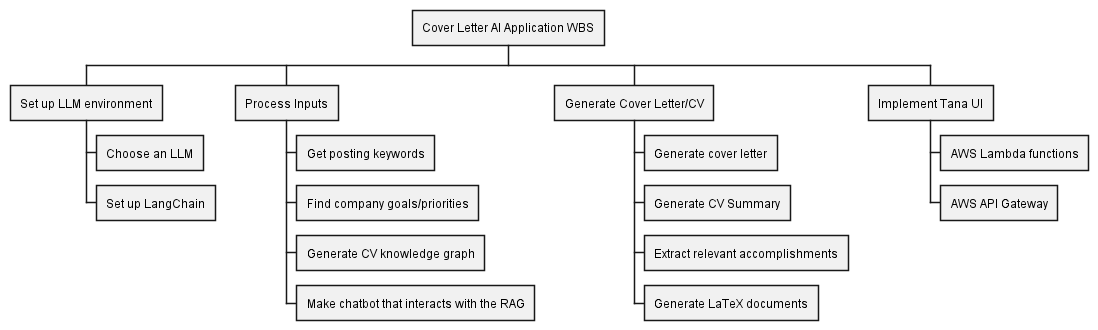

The diagram above was rendered by PlantUML. Its source (embedded in the PNG):
@startwbs
'https://plantuml.com/wbs-diagram

* Cover Letter AI Application WBS
** Set up LLM environment
*** Choose an LLM
*** Set up LangChain
** Process Inputs
*** Get posting keywords
*** Find company goals/priorities
*** Generate CV knowledge graph
*** Make chatbot that interacts with the RAG
** Generate Cover Letter/CV
*** Generate cover letter
*** Generate CV Summary
*** Extract relevant accomplishments
*** Generate LaTeX documents
** Implement Tana UI
*** AWS Lambda functions
*** AWS API Gateway
@endwbs